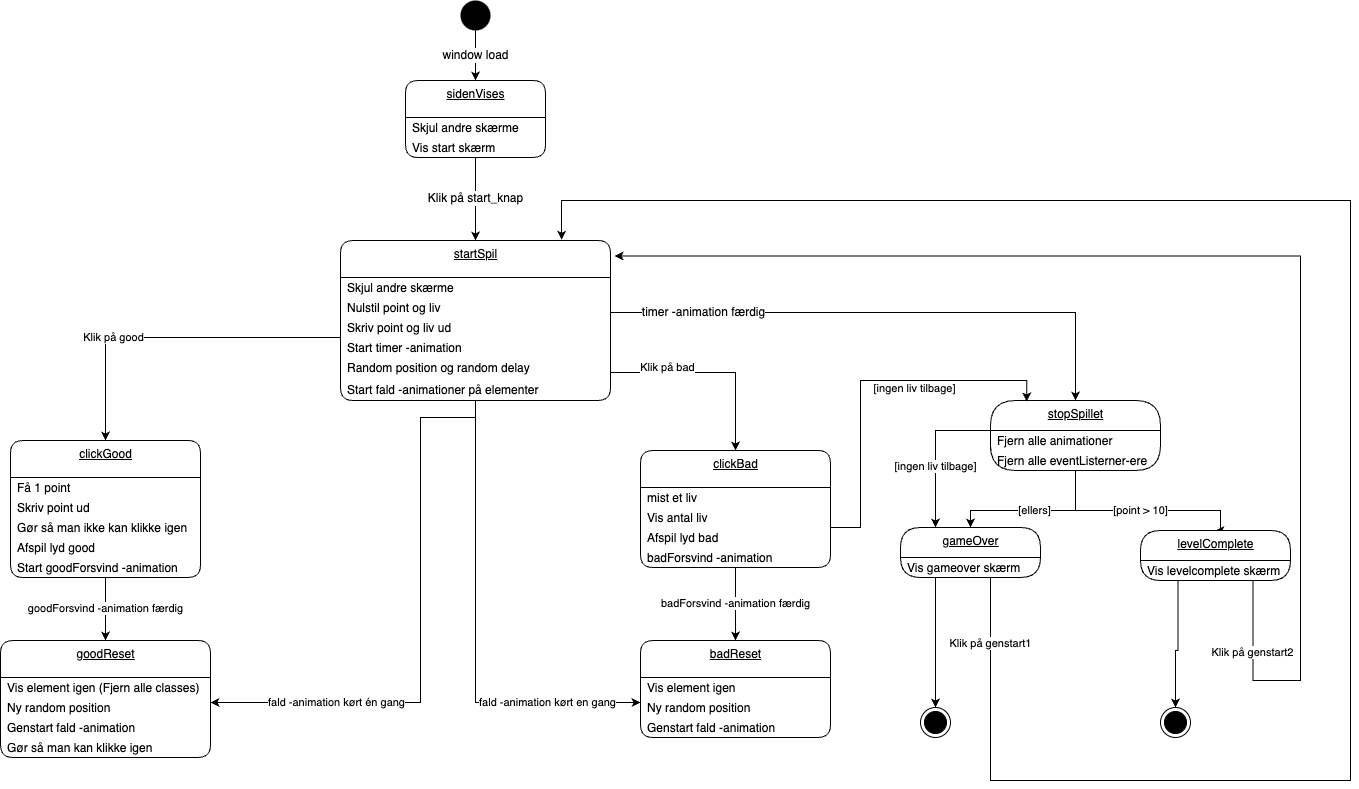

The diagram above was exported from draw.io. Its source (the exported page's mxGraphModel, read from the mxfile embedded in the PNG):
<mxGraphModel dx="576" dy="639" grid="1" gridSize="10" guides="1" tooltips="1" connect="1" arrows="1" fold="1" page="0" pageScale="1" pageWidth="827" pageHeight="1169" math="0" shadow="0">
  <root>
    <mxCell id="0" />
    <mxCell id="1" parent="0" />
    <mxCell id="23" value="&lt;span style=&quot;font-size: 12px&quot;&gt;window load&lt;/span&gt;" style="edgeStyle=orthogonalEdgeStyle;rounded=0;orthogonalLoop=1;jettySize=auto;html=1;exitX=0.5;exitY=1;exitDx=0;exitDy=0;entryX=0.5;entryY=0;entryDx=0;entryDy=0;" parent="1" source="2" target="63" edge="1">
      <mxGeometry relative="1" as="geometry">
        <mxPoint x="260" y="80" as="targetPoint" />
      </mxGeometry>
    </mxCell>
    <mxCell id="2" value="" style="ellipse;fillColor=#000000;strokeColor=none;" parent="1" vertex="1">
      <mxGeometry x="460" width="30" height="30" as="geometry" />
    </mxCell>
    <mxCell id="25" value="startSpil" style="swimlane;fontStyle=4;align=center;verticalAlign=top;childLayout=stackLayout;horizontal=1;startSize=37;horizontalStack=0;resizeParent=1;resizeParentMax=0;resizeLast=0;collapsible=0;marginBottom=0;html=1;rounded=1;absoluteArcSize=1;arcSize=25;" parent="1" vertex="1">
      <mxGeometry x="340" y="240" width="270" height="160" as="geometry" />
    </mxCell>
    <mxCell id="26" value="Skjul andre skærme" style="fillColor=none;strokeColor=none;align=left;verticalAlign=middle;spacingLeft=5;" parent="25" vertex="1">
      <mxGeometry y="37" width="270" height="20" as="geometry" />
    </mxCell>
    <mxCell id="46" value="Nulstil point og liv" style="fillColor=none;strokeColor=none;align=left;verticalAlign=middle;spacingLeft=5;" parent="25" vertex="1">
      <mxGeometry y="57" width="270" height="20" as="geometry" />
    </mxCell>
    <mxCell id="47" value="Skriv point og liv ud" style="fillColor=none;strokeColor=none;align=left;verticalAlign=middle;spacingLeft=5;" parent="25" vertex="1">
      <mxGeometry y="77" width="270" height="20" as="geometry" />
    </mxCell>
    <mxCell id="49" value="Start timer -animation" style="fillColor=none;strokeColor=none;align=left;verticalAlign=middle;spacingLeft=5;" parent="25" vertex="1">
      <mxGeometry y="97" width="270" height="20" as="geometry" />
    </mxCell>
    <mxCell id="50" value="Random position og random delay" style="fillColor=none;strokeColor=none;align=left;verticalAlign=middle;spacingLeft=5;" parent="25" vertex="1">
      <mxGeometry y="117" width="270" height="20" as="geometry" />
    </mxCell>
    <mxCell id="52" value="Start fald -animationer på elementer" style="fillColor=none;strokeColor=none;align=left;verticalAlign=middle;spacingLeft=5;" parent="25" vertex="1">
      <mxGeometry y="137" width="270" height="23" as="geometry" />
    </mxCell>
    <mxCell id="53" value="&lt;span style=&quot;font-size: 12px&quot;&gt;Klik på start_knap&lt;/span&gt;" style="edgeStyle=orthogonalEdgeStyle;rounded=0;orthogonalLoop=1;jettySize=auto;html=1;exitX=0.5;exitY=1;exitDx=0;exitDy=0;entryX=0.5;entryY=0;entryDx=0;entryDy=0;" parent="1" source="65" target="25" edge="1">
      <mxGeometry relative="1" as="geometry">
        <mxPoint x="260" y="157" as="sourcePoint" />
      </mxGeometry>
    </mxCell>
    <mxCell id="55" value="clickGood" style="swimlane;fontStyle=4;align=center;verticalAlign=top;childLayout=stackLayout;horizontal=1;startSize=37;horizontalStack=0;resizeParent=1;resizeParentMax=0;resizeLast=0;collapsible=0;marginBottom=0;html=1;rounded=1;absoluteArcSize=1;arcSize=25;" parent="1" vertex="1">
      <mxGeometry x="10" y="440" width="190" height="137" as="geometry" />
    </mxCell>
    <mxCell id="56" value="Få 1 point" style="fillColor=none;strokeColor=none;align=left;verticalAlign=middle;spacingLeft=5;" parent="55" vertex="1">
      <mxGeometry y="37" width="190" height="20" as="geometry" />
    </mxCell>
    <mxCell id="57" value="Skriv point ud" style="fillColor=none;strokeColor=none;align=left;verticalAlign=middle;spacingLeft=5;" parent="55" vertex="1">
      <mxGeometry y="57" width="190" height="20" as="geometry" />
    </mxCell>
    <mxCell id="119" value="Gør så man ikke kan klikke igen" style="fillColor=none;strokeColor=none;align=left;verticalAlign=middle;spacingLeft=5;" parent="55" vertex="1">
      <mxGeometry y="77" width="190" height="20" as="geometry" />
    </mxCell>
    <mxCell id="117" value="Afspil lyd good" style="fillColor=none;strokeColor=none;align=left;verticalAlign=middle;spacingLeft=5;" parent="55" vertex="1">
      <mxGeometry y="97" width="190" height="20" as="geometry" />
    </mxCell>
    <mxCell id="58" value="Start goodForsvind -animation" style="fillColor=none;strokeColor=none;align=left;verticalAlign=middle;spacingLeft=5;" parent="55" vertex="1">
      <mxGeometry y="117" width="190" height="20" as="geometry" />
    </mxCell>
    <mxCell id="63" value="sidenVises" style="swimlane;fontStyle=4;align=center;verticalAlign=top;childLayout=stackLayout;horizontal=1;startSize=37;horizontalStack=0;resizeParent=1;resizeParentMax=0;resizeLast=0;collapsible=0;marginBottom=0;html=1;rounded=1;absoluteArcSize=1;arcSize=25;" parent="1" vertex="1">
      <mxGeometry x="405" y="80" width="140" height="77" as="geometry" />
    </mxCell>
    <mxCell id="64" value="Skjul andre skærme" style="fillColor=none;strokeColor=none;align=left;verticalAlign=middle;spacingLeft=5;" parent="63" vertex="1">
      <mxGeometry y="37" width="140" height="20" as="geometry" />
    </mxCell>
    <mxCell id="65" value="Vis start skærm" style="fillColor=none;strokeColor=none;align=left;verticalAlign=middle;spacingLeft=5;" parent="63" vertex="1">
      <mxGeometry y="57" width="140" height="20" as="geometry" />
    </mxCell>
    <mxCell id="68" value="goodReset" style="swimlane;fontStyle=4;align=center;verticalAlign=top;childLayout=stackLayout;horizontal=1;startSize=37;horizontalStack=0;resizeParent=1;resizeParentMax=0;resizeLast=0;collapsible=0;marginBottom=0;html=1;rounded=1;absoluteArcSize=1;arcSize=25;" parent="1" vertex="1">
      <mxGeometry y="640" width="210" height="117" as="geometry" />
    </mxCell>
    <mxCell id="69" value="Vis element igen (Fjern alle classes)" style="fillColor=none;strokeColor=none;align=left;verticalAlign=middle;spacingLeft=5;" parent="68" vertex="1">
      <mxGeometry y="37" width="210" height="20" as="geometry" />
    </mxCell>
    <mxCell id="70" value="Ny random position" style="fillColor=none;strokeColor=none;align=left;verticalAlign=middle;spacingLeft=5;" parent="68" vertex="1">
      <mxGeometry y="57" width="210" height="20" as="geometry" />
    </mxCell>
    <mxCell id="71" value="Genstart fald -animation" style="fillColor=none;strokeColor=none;align=left;verticalAlign=middle;spacingLeft=5;" parent="68" vertex="1">
      <mxGeometry y="77" width="210" height="20" as="geometry" />
    </mxCell>
    <mxCell id="120" value="Gør så man kan klikke igen" style="fillColor=none;strokeColor=none;align=left;verticalAlign=middle;spacingLeft=5;" parent="68" vertex="1">
      <mxGeometry y="97" width="210" height="20" as="geometry" />
    </mxCell>
    <mxCell id="72" value="goodForsvind -animation færdig" style="edgeStyle=orthogonalEdgeStyle;rounded=0;orthogonalLoop=1;jettySize=auto;html=1;exitX=0.5;exitY=1;exitDx=0;exitDy=0;entryX=0.5;entryY=0;entryDx=0;entryDy=0;" parent="1" source="58" target="68" edge="1">
      <mxGeometry relative="1" as="geometry" />
    </mxCell>
    <mxCell id="73" value="Klik på good" style="edgeStyle=orthogonalEdgeStyle;rounded=0;orthogonalLoop=1;jettySize=auto;html=1;exitX=0;exitY=0;exitDx=0;exitDy=0;entryX=0.5;entryY=0;entryDx=0;entryDy=0;" parent="1" target="55" edge="1">
      <mxGeometry x="0.3336" relative="1" as="geometry">
        <mxPoint x="-1" as="offset" />
        <mxPoint x="340" y="337" as="sourcePoint" />
      </mxGeometry>
    </mxCell>
    <mxCell id="74" value="fald -animation kørt én gang" style="edgeStyle=orthogonalEdgeStyle;rounded=0;orthogonalLoop=1;jettySize=auto;html=1;exitX=0.5;exitY=1;exitDx=0;exitDy=0;entryX=1;entryY=0.25;entryDx=0;entryDy=0;" parent="1" source="52" target="70" edge="1">
      <mxGeometry x="0.5556" relative="1" as="geometry">
        <Array as="points">
          <mxPoint x="420" y="417" />
          <mxPoint x="420" y="702" />
        </Array>
        <mxPoint as="offset" />
      </mxGeometry>
    </mxCell>
    <mxCell id="75" value="clickBad" style="swimlane;fontStyle=4;align=center;verticalAlign=top;childLayout=stackLayout;horizontal=1;startSize=37;horizontalStack=0;resizeParent=1;resizeParentMax=0;resizeLast=0;collapsible=0;marginBottom=0;html=1;rounded=1;absoluteArcSize=1;arcSize=25;" parent="1" vertex="1">
      <mxGeometry x="640" y="450" width="190" height="117" as="geometry" />
    </mxCell>
    <mxCell id="76" value="mist et liv" style="fillColor=none;strokeColor=none;align=left;verticalAlign=middle;spacingLeft=5;" parent="75" vertex="1">
      <mxGeometry y="37" width="190" height="20" as="geometry" />
    </mxCell>
    <mxCell id="77" value="Vis antal liv" style="fillColor=none;strokeColor=none;align=left;verticalAlign=middle;spacingLeft=5;" parent="75" vertex="1">
      <mxGeometry y="57" width="190" height="20" as="geometry" />
    </mxCell>
    <mxCell id="118" value="Afspil lyd bad" style="fillColor=none;strokeColor=none;align=left;verticalAlign=middle;spacingLeft=5;" parent="75" vertex="1">
      <mxGeometry y="77" width="190" height="20" as="geometry" />
    </mxCell>
    <mxCell id="78" value="badForsvind -animation" style="fillColor=none;strokeColor=none;align=left;verticalAlign=middle;spacingLeft=5;" parent="75" vertex="1">
      <mxGeometry y="97" width="190" height="20" as="geometry" />
    </mxCell>
    <mxCell id="79" value="badReset" style="swimlane;fontStyle=4;align=center;verticalAlign=top;childLayout=stackLayout;horizontal=1;startSize=37;horizontalStack=0;resizeParent=1;resizeParentMax=0;resizeLast=0;collapsible=0;marginBottom=0;html=1;rounded=1;absoluteArcSize=1;arcSize=25;" parent="1" vertex="1">
      <mxGeometry x="640" y="640" width="190" height="97" as="geometry" />
    </mxCell>
    <mxCell id="80" value="Vis element igen" style="fillColor=none;strokeColor=none;align=left;verticalAlign=middle;spacingLeft=5;" parent="79" vertex="1">
      <mxGeometry y="37" width="190" height="20" as="geometry" />
    </mxCell>
    <mxCell id="81" value="Ny random position" style="fillColor=none;strokeColor=none;align=left;verticalAlign=middle;spacingLeft=5;" parent="79" vertex="1">
      <mxGeometry y="57" width="190" height="20" as="geometry" />
    </mxCell>
    <mxCell id="82" value="Genstart fald -animation" style="fillColor=none;strokeColor=none;align=left;verticalAlign=middle;spacingLeft=5;" parent="79" vertex="1">
      <mxGeometry y="77" width="190" height="20" as="geometry" />
    </mxCell>
    <mxCell id="83" value="badForsvind -animation færdig" style="edgeStyle=orthogonalEdgeStyle;rounded=0;orthogonalLoop=1;jettySize=auto;html=1;exitX=0.5;exitY=1;exitDx=0;exitDy=0;entryX=0.5;entryY=0;entryDx=0;entryDy=0;" parent="1" source="78" target="79" edge="1">
      <mxGeometry relative="1" as="geometry" />
    </mxCell>
    <mxCell id="84" value="Klik på bad" style="edgeStyle=orthogonalEdgeStyle;rounded=0;orthogonalLoop=1;jettySize=auto;html=1;exitX=1;exitY=0.75;exitDx=0;exitDy=0;entryX=0.5;entryY=0;entryDx=0;entryDy=0;" parent="1" source="50" target="75" edge="1">
      <mxGeometry x="-0.4366" y="5" relative="1" as="geometry">
        <mxPoint as="offset" />
      </mxGeometry>
    </mxCell>
    <mxCell id="85" value="fald -animation kørt en gang" style="edgeStyle=orthogonalEdgeStyle;rounded=0;orthogonalLoop=1;jettySize=auto;html=1;exitX=0.5;exitY=1;exitDx=0;exitDy=0;entryX=0;entryY=0.25;entryDx=0;entryDy=0;" parent="1" source="52" edge="1">
      <mxGeometry x="0.599" relative="1" as="geometry">
        <mxPoint x="494.1700000000001" y="437.26" as="sourcePoint" />
        <mxPoint x="640" y="702" as="targetPoint" />
        <Array as="points">
          <mxPoint x="475" y="702" />
        </Array>
        <mxPoint as="offset" />
      </mxGeometry>
    </mxCell>
    <mxCell id="87" value="&lt;span style=&quot;font-size: 12px&quot;&gt;timer -animation færdig&lt;/span&gt;" style="edgeStyle=orthogonalEdgeStyle;rounded=0;orthogonalLoop=1;jettySize=auto;html=1;entryX=0.5;entryY=0;entryDx=0;entryDy=0;exitX=1;exitY=0.75;exitDx=0;exitDy=0;" parent="1" source="46" target="88" edge="1">
      <mxGeometry x="-0.6654" relative="1" as="geometry">
        <mxPoint x="740.0000000000002" y="120" as="sourcePoint" />
        <mxPoint x="765" y="87" as="targetPoint" />
        <mxPoint as="offset" />
      </mxGeometry>
    </mxCell>
    <mxCell id="88" value="stopSpillet" style="swimlane;fontStyle=4;align=center;verticalAlign=top;childLayout=stackLayout;horizontal=1;startSize=30;horizontalStack=0;resizeParent=1;resizeParentMax=0;resizeLast=0;collapsible=0;marginBottom=0;html=1;rounded=1;absoluteArcSize=1;arcSize=50;" parent="1" vertex="1">
      <mxGeometry x="990" y="400" width="170" height="70" as="geometry" />
    </mxCell>
    <mxCell id="89" value="Fjern alle animationer" style="fillColor=none;strokeColor=none;align=left;verticalAlign=middle;spacingLeft=5;" parent="88" vertex="1">
      <mxGeometry y="30" width="170" height="20" as="geometry" />
    </mxCell>
    <mxCell id="90" value="Fjern alle eventListerner-ere" style="fillColor=none;strokeColor=none;align=left;verticalAlign=middle;spacingLeft=5;" parent="88" vertex="1">
      <mxGeometry y="50" width="170" height="20" as="geometry" />
    </mxCell>
    <mxCell id="91" value="[point &amp;gt; 10]" style="edgeStyle=orthogonalEdgeStyle;rounded=0;orthogonalLoop=1;jettySize=auto;html=1;exitX=0.5;exitY=1;exitDx=0;exitDy=0;entryX=0.5;entryY=0;entryDx=0;entryDy=0;" parent="1" source="90" target="92" edge="1">
      <mxGeometry relative="1" as="geometry">
        <mxPoint x="1060" y="520" as="targetPoint" />
        <Array as="points">
          <mxPoint x="1075" y="510" />
          <mxPoint x="1220" y="510" />
        </Array>
      </mxGeometry>
    </mxCell>
    <mxCell id="92" value="levelComplete" style="swimlane;fontStyle=4;align=center;verticalAlign=top;childLayout=stackLayout;horizontal=1;startSize=30;horizontalStack=0;resizeParent=1;resizeParentMax=0;resizeLast=0;collapsible=0;marginBottom=0;html=1;rounded=1;absoluteArcSize=1;arcSize=92;" parent="1" vertex="1">
      <mxGeometry x="1140" y="530" width="150" height="50" as="geometry" />
    </mxCell>
    <mxCell id="93" value="Vis levelcomplete skærm" style="fillColor=none;strokeColor=none;align=left;verticalAlign=middle;spacingLeft=5;" parent="92" vertex="1">
      <mxGeometry y="30" width="150" height="20" as="geometry" />
    </mxCell>
    <mxCell id="94" style="edgeStyle=orthogonalEdgeStyle;rounded=0;orthogonalLoop=1;jettySize=auto;html=1;exitX=0.25;exitY=1;exitDx=0;exitDy=0;entryX=0.5;entryY=0;entryDx=0;entryDy=0;" parent="1" source="93" target="102" edge="1">
      <mxGeometry relative="1" as="geometry">
        <mxPoint x="1185" y="620" as="targetPoint" />
        <Array as="points">
          <mxPoint x="1178" y="650" />
          <mxPoint x="1175" y="650" />
        </Array>
      </mxGeometry>
    </mxCell>
    <mxCell id="95" value="gameOver" style="swimlane;fontStyle=4;align=center;verticalAlign=top;childLayout=stackLayout;horizontal=1;startSize=30;horizontalStack=0;resizeParent=1;resizeParentMax=0;resizeLast=0;collapsible=0;marginBottom=0;html=1;rounded=1;absoluteArcSize=1;arcSize=92;" parent="1" vertex="1">
      <mxGeometry x="900" y="527" width="140" height="50" as="geometry" />
    </mxCell>
    <mxCell id="96" value="Vis gameover skærm" style="fillColor=none;strokeColor=none;align=left;verticalAlign=middle;spacingLeft=5;" parent="95" vertex="1">
      <mxGeometry y="30" width="140" height="20" as="geometry" />
    </mxCell>
    <mxCell id="98" value="[ellers]" style="edgeStyle=orthogonalEdgeStyle;rounded=0;orthogonalLoop=1;jettySize=auto;html=1;exitX=0.5;exitY=1;exitDx=0;exitDy=0;entryX=0.5;entryY=0;entryDx=0;entryDy=0;" parent="1" source="90" target="95" edge="1">
      <mxGeometry relative="1" as="geometry">
        <mxPoint x="974" y="530" as="targetPoint" />
        <Array as="points">
          <mxPoint x="1075" y="510" />
          <mxPoint x="970" y="510" />
        </Array>
      </mxGeometry>
    </mxCell>
    <mxCell id="99" style="edgeStyle=orthogonalEdgeStyle;rounded=0;orthogonalLoop=1;jettySize=auto;html=1;exitX=0;exitY=0;exitDx=0;exitDy=0;entryX=0.25;entryY=0;entryDx=0;entryDy=0;" parent="1" source="90" target="95" edge="1">
      <mxGeometry relative="1" as="geometry">
        <mxPoint x="939" y="530" as="targetPoint" />
      </mxGeometry>
    </mxCell>
    <mxCell id="100" value="[ingen liv tilbage]" style="edgeLabel;html=1;align=center;verticalAlign=middle;resizable=0;points=[];" parent="99" vertex="1" connectable="0">
      <mxGeometry x="0.2849" relative="1" as="geometry">
        <mxPoint as="offset" />
      </mxGeometry>
    </mxCell>
    <mxCell id="101" value="" style="ellipse;html=1;shape=endState;fillColor=#000000;strokeColor=#000000;" parent="1" vertex="1">
      <mxGeometry x="920" y="707" width="30" height="30" as="geometry" />
    </mxCell>
    <mxCell id="102" value="" style="ellipse;html=1;shape=endState;fillColor=#000000;strokeColor=#000000;" parent="1" vertex="1">
      <mxGeometry x="1160" y="707" width="30" height="30" as="geometry" />
    </mxCell>
    <mxCell id="103" value="Klik på genstart1" style="edgeStyle=orthogonalEdgeStyle;rounded=0;orthogonalLoop=1;jettySize=auto;html=1;exitX=0.75;exitY=1;exitDx=0;exitDy=0;entryX=0.819;entryY=-0.005;entryDx=0;entryDy=0;entryPerimeter=0;" parent="1" source="96" target="25" edge="1">
      <mxGeometry x="-0.9176" relative="1" as="geometry">
        <mxPoint x="710" y="263" as="targetPoint" />
        <Array as="points">
          <mxPoint x="990" y="577" />
          <mxPoint x="990" y="780" />
          <mxPoint x="1350" y="780" />
          <mxPoint x="1350" y="200" />
          <mxPoint x="561" y="200" />
        </Array>
        <mxPoint y="-1" as="offset" />
      </mxGeometry>
    </mxCell>
    <mxCell id="104" value="Klik på genstart2" style="edgeStyle=orthogonalEdgeStyle;rounded=0;orthogonalLoop=1;jettySize=auto;html=1;exitX=0.75;exitY=1;exitDx=0;exitDy=0;entryX=1.015;entryY=0.097;entryDx=0;entryDy=0;entryPerimeter=0;" parent="1" source="93" target="25" edge="1">
      <mxGeometry x="-0.8851" relative="1" as="geometry">
        <mxPoint x="1255" y="780" as="targetPoint" />
        <Array as="points">
          <mxPoint x="1255" y="680" />
          <mxPoint x="1300" y="680" />
          <mxPoint x="1300" y="259" />
        </Array>
        <mxPoint x="-1" as="offset" />
      </mxGeometry>
    </mxCell>
    <mxCell id="109" style="edgeStyle=orthogonalEdgeStyle;rounded=0;orthogonalLoop=1;jettySize=auto;html=1;exitX=0.25;exitY=1;exitDx=0;exitDy=0;entryX=0.5;entryY=0;entryDx=0;entryDy=0;" parent="1" source="96" target="101" edge="1">
      <mxGeometry relative="1" as="geometry" />
    </mxCell>
    <mxCell id="110" style="edgeStyle=orthogonalEdgeStyle;rounded=0;orthogonalLoop=1;jettySize=auto;html=1;exitX=1;exitY=0.5;exitDx=0;exitDy=0;entryX=0.213;entryY=0.014;entryDx=0;entryDy=0;entryPerimeter=0;" parent="1" source="76" target="88" edge="1">
      <mxGeometry relative="1" as="geometry">
        <Array as="points">
          <mxPoint x="860" y="527" />
          <mxPoint x="860" y="380" />
          <mxPoint x="1026" y="380" />
        </Array>
      </mxGeometry>
    </mxCell>
    <mxCell id="111" value="[ingen liv tilbage]" style="edgeLabel;html=1;align=center;verticalAlign=middle;resizable=0;points=[];" parent="110" vertex="1" connectable="0">
      <mxGeometry x="-0.0005" y="1" relative="1" as="geometry">
        <mxPoint x="55" y="-2" as="offset" />
      </mxGeometry>
    </mxCell>
  </root>
</mxGraphModel>